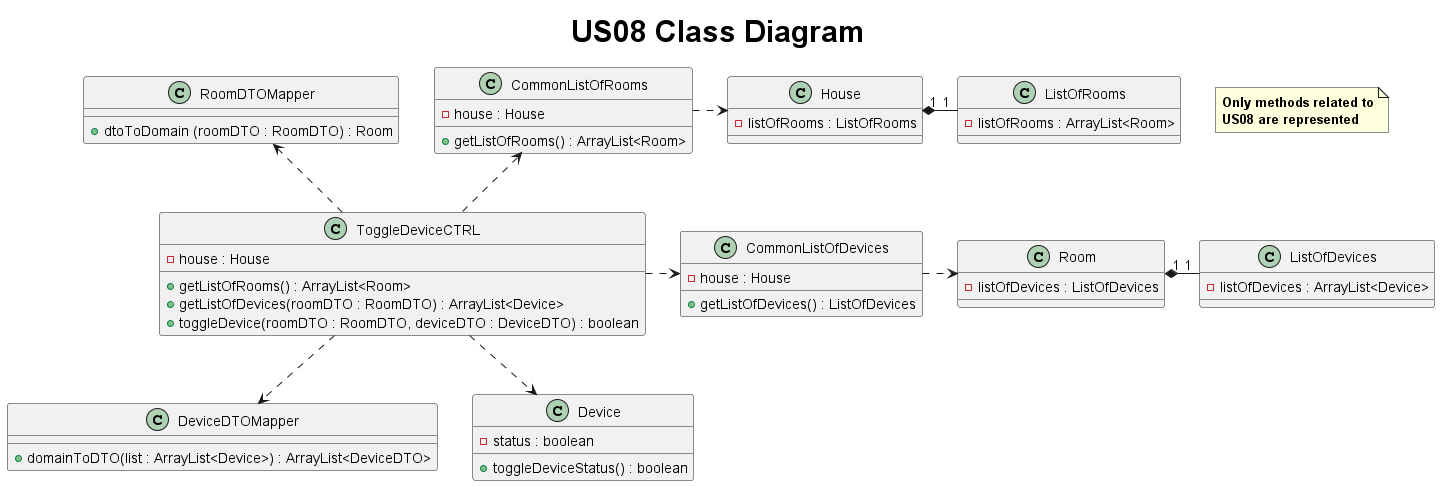

The diagram above was rendered by PlantUML. Its source (embedded in the PNG):
@startuml
title <size: 30> US08 Class Diagram

note "<b>Only methods related to\n<b>US08 are represented" as N1
class ToggleDeviceCTRL {
    - house : House
    + getListOfRooms() : ArrayList<Room>
    + getListOfDevices(roomDTO : RoomDTO) : ArrayList<Device>
    + toggleDevice(roomDTO : RoomDTO, deviceDTO : DeviceDTO) : boolean
}

class CommonListOfRooms {
    - house : House
    + getListOfRooms() : ArrayList<Room>
}

class CommonListOfDevices {
    -house : House
    + getListOfDevices() : ListOfDevices
}

class House {
    - listOfRooms : ListOfRooms
}

class Room {
    - listOfDevices : ListOfDevices
}

class ListOfRooms {
    - listOfRooms : ArrayList<Room>
}

class RoomDTOMapper {
    + dtoToDomain (roomDTO : RoomDTO) : Room
}

class DeviceDTOMapper {
    + domainToDTO(list : ArrayList<Device>) : ArrayList<DeviceDTO>
}

class ListOfDevices {
    - listOfDevices : ArrayList<Device>
}

class Device {
    - status : boolean
    + toggleDeviceStatus() : boolean
}

ToggleDeviceCTRL  -up.>  CommonListOfRooms
CommonListOfRooms  .>  House
House "1" *- "1" ListOfRooms
ToggleDeviceCTRL  -up.>  RoomDTOMapper
ToggleDeviceCTRL  .>  CommonListOfDevices
CommonListOfDevices  .>  Room
Room "1" *- "1" ListOfDevices
ToggleDeviceCTRL  -down.>  DeviceDTOMapper
ToggleDeviceCTRL  -down.>  Device
@enduml